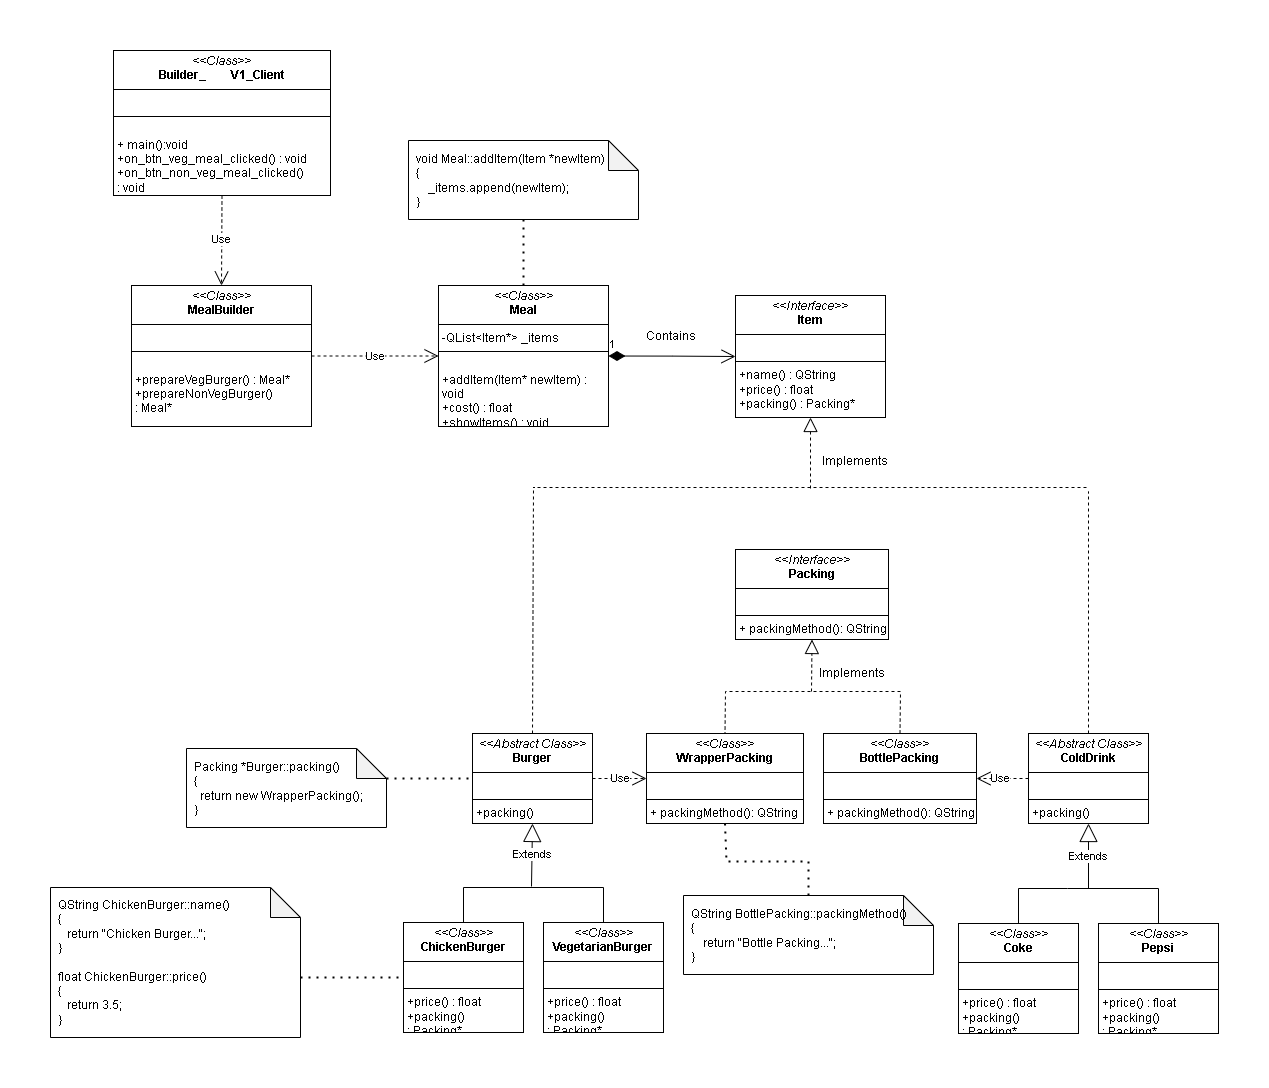

The diagram above was exported from draw.io. Its source (the exported page's mxGraphModel, read from the mxfile embedded in the PNG):
<mxGraphModel dx="5160" dy="3289" grid="1" gridSize="10" guides="1" tooltips="1" connect="1" arrows="1" fold="1" page="1" pageScale="1" pageWidth="1654" pageHeight="1169" math="0" shadow="0">
  <root>
    <mxCell id="0" />
    <mxCell id="1" parent="0" />
    <mxCell id="2" value="&lt;p style=&quot;margin:0px;margin-top:4px;text-align:center;&quot;&gt;&lt;i&gt;&amp;lt;&amp;lt;Interface&amp;gt;&amp;gt;&lt;/i&gt;&lt;br&gt;&lt;b&gt;Item&lt;/b&gt;&lt;/p&gt;&lt;hr size=&quot;1&quot; style=&quot;border-style:solid;&quot;&gt;&lt;p style=&quot;margin:0px;margin-left:4px;&quot;&gt;&lt;br&gt;&lt;/p&gt;&lt;hr size=&quot;1&quot; style=&quot;border-style:solid;&quot;&gt;&lt;p style=&quot;margin:0px;margin-left:4px;&quot;&gt;+name() :&lt;span style=&quot;background-color: initial;&quot;&gt;&amp;nbsp;QString&lt;/span&gt;&lt;/p&gt;&lt;p style=&quot;margin:0px;margin-left:4px;&quot;&gt;+price() : float&lt;/p&gt;&lt;p style=&quot;margin:0px;margin-left:4px;&quot;&gt;+packing() :&amp;nbsp;&lt;span style=&quot;background-color: initial;&quot;&gt;Packing*&lt;/span&gt;&lt;span style=&quot;background-color: initial;&quot;&gt;&amp;nbsp;&lt;/span&gt;&lt;/p&gt;" style="verticalAlign=top;align=left;overflow=fill;html=1;whiteSpace=wrap;" vertex="1" parent="1">
      <mxGeometry x="919" y="-836" width="150" height="122" as="geometry" />
    </mxCell>
    <mxCell id="3" value="&lt;p style=&quot;margin:0px;margin-top:4px;text-align:center;&quot;&gt;&lt;i&gt;&amp;lt;&amp;lt;Abstract Class&amp;gt;&amp;gt;&lt;/i&gt;&lt;br&gt;&lt;b&gt;ColdDrink&lt;/b&gt;&lt;/p&gt;&lt;hr size=&quot;1&quot; style=&quot;border-style:solid;&quot;&gt;&lt;p style=&quot;margin:0px;margin-left:4px;&quot;&gt;&lt;br&gt;&lt;/p&gt;&lt;hr size=&quot;1&quot; style=&quot;border-style:solid;&quot;&gt;&lt;p style=&quot;margin:0px;margin-left:4px;&quot;&gt;+packing() :&amp;nbsp;&lt;span style=&quot;background-color: initial;&quot;&gt;Packing*&lt;/span&gt;&lt;span style=&quot;background-color: initial;&quot;&gt;&amp;nbsp;&lt;/span&gt;&lt;br&gt;&lt;/p&gt;" style="verticalAlign=top;align=left;overflow=fill;html=1;whiteSpace=wrap;" vertex="1" parent="1">
      <mxGeometry x="1212" y="-398" width="120" height="90" as="geometry" />
    </mxCell>
    <mxCell id="4" value="&lt;p style=&quot;margin:0px;margin-top:4px;text-align:center;&quot;&gt;&lt;i&gt;&amp;lt;&amp;lt;Abstract Class&amp;gt;&amp;gt;&lt;/i&gt;&lt;br&gt;&lt;b&gt;Burger&lt;/b&gt;&lt;/p&gt;&lt;hr size=&quot;1&quot; style=&quot;border-style:solid;&quot;&gt;&lt;p style=&quot;margin:0px;margin-left:4px;&quot;&gt;&lt;br&gt;&lt;/p&gt;&lt;hr size=&quot;1&quot; style=&quot;border-style:solid;&quot;&gt;&lt;p style=&quot;margin:0px;margin-left:4px;&quot;&gt;+packing() :&amp;nbsp;&lt;span style=&quot;background-color: initial;&quot;&gt;Packing*&lt;/span&gt;&lt;span style=&quot;background-color: initial;&quot;&gt;&amp;nbsp;&lt;/span&gt;&lt;br&gt;&lt;/p&gt;" style="verticalAlign=top;align=left;overflow=fill;html=1;whiteSpace=wrap;" vertex="1" parent="1">
      <mxGeometry x="656" y="-398" width="120" height="90" as="geometry" />
    </mxCell>
    <mxCell id="5" value="" style="endArrow=block;dashed=1;endFill=0;endSize=12;html=1;rounded=0;entryX=0.5;entryY=1;entryDx=0;entryDy=0;" edge="1" target="2" parent="1">
      <mxGeometry width="160" relative="1" as="geometry">
        <mxPoint x="994" y="-643" as="sourcePoint" />
        <mxPoint x="997" y="-616" as="targetPoint" />
      </mxGeometry>
    </mxCell>
    <mxCell id="6" value="" style="endArrow=none;dashed=1;html=1;rounded=0;exitX=0.5;exitY=0;exitDx=0;exitDy=0;" edge="1" source="3" parent="1">
      <mxGeometry width="50" height="50" relative="1" as="geometry">
        <mxPoint x="1157" y="-511" as="sourcePoint" />
        <mxPoint x="1272" y="-640" as="targetPoint" />
        <Array as="points" />
      </mxGeometry>
    </mxCell>
    <mxCell id="7" value="" style="endArrow=none;dashed=1;html=1;rounded=0;exitX=0.5;exitY=0;exitDx=0;exitDy=0;" edge="1" source="4" parent="1">
      <mxGeometry width="50" height="50" relative="1" as="geometry">
        <mxPoint x="875.5999999999999" y="-511" as="sourcePoint" />
        <mxPoint x="717" y="-644" as="targetPoint" />
        <Array as="points" />
      </mxGeometry>
    </mxCell>
    <mxCell id="8" value="Implements" style="text;html=1;align=center;verticalAlign=middle;whiteSpace=wrap;rounded=0;" vertex="1" parent="1">
      <mxGeometry x="1009" y="-685.5" width="60" height="30" as="geometry" />
    </mxCell>
    <mxCell id="9" value="" style="endArrow=none;dashed=1;html=1;rounded=0;" edge="1" parent="1">
      <mxGeometry width="50" height="50" relative="1" as="geometry">
        <mxPoint x="1270" y="-644" as="sourcePoint" />
        <mxPoint x="717" y="-644" as="targetPoint" />
        <Array as="points" />
      </mxGeometry>
    </mxCell>
    <mxCell id="10" value="&lt;p style=&quot;margin:0px;margin-top:4px;text-align:center;&quot;&gt;&lt;i&gt;&amp;lt;&amp;lt;Class&amp;gt;&amp;gt;&lt;/i&gt;&lt;br&gt;&lt;b&gt;VegetarianBurger&lt;/b&gt;&lt;/p&gt;&lt;hr size=&quot;1&quot; style=&quot;border-style:solid;&quot;&gt;&lt;p style=&quot;margin:0px;margin-left:4px;&quot;&gt;&lt;br&gt;&lt;/p&gt;&lt;hr size=&quot;1&quot; style=&quot;border-style:solid;&quot;&gt;&lt;p style=&quot;margin: 0px 0px 0px 4px;&quot;&gt;+price() : float&lt;/p&gt;&lt;p style=&quot;margin: 0px 0px 0px 4px;&quot;&gt;+packing() :&amp;nbsp;&lt;span style=&quot;background-color: initial;&quot;&gt;Packing*&lt;/span&gt;&lt;span style=&quot;background-color: initial;&quot;&gt;&amp;nbsp;&lt;/span&gt;&lt;/p&gt;" style="verticalAlign=top;align=left;overflow=fill;html=1;whiteSpace=wrap;" vertex="1" parent="1">
      <mxGeometry x="727" y="-209" width="120" height="110" as="geometry" />
    </mxCell>
    <mxCell id="11" value="&lt;p style=&quot;margin:0px;margin-top:4px;text-align:center;&quot;&gt;&lt;i&gt;&amp;lt;&amp;lt;Class&amp;gt;&amp;gt;&lt;/i&gt;&lt;br&gt;&lt;b&gt;Pepsi&lt;/b&gt;&lt;/p&gt;&lt;hr size=&quot;1&quot; style=&quot;border-style:solid;&quot;&gt;&lt;p style=&quot;margin:0px;margin-left:4px;&quot;&gt;&lt;br&gt;&lt;/p&gt;&lt;hr size=&quot;1&quot; style=&quot;border-style:solid;&quot;&gt;&lt;p style=&quot;margin: 0px 0px 0px 4px;&quot;&gt;+price() : float&lt;/p&gt;&lt;p style=&quot;margin: 0px 0px 0px 4px;&quot;&gt;+packing() :&amp;nbsp;&lt;span style=&quot;background-color: initial;&quot;&gt;Packing*&lt;/span&gt;&lt;span style=&quot;background-color: initial;&quot;&gt;&amp;nbsp;&lt;/span&gt;&lt;/p&gt;" style="verticalAlign=top;align=left;overflow=fill;html=1;whiteSpace=wrap;" vertex="1" parent="1">
      <mxGeometry x="1282" y="-208" width="120" height="110" as="geometry" />
    </mxCell>
    <mxCell id="12" value="&lt;p style=&quot;margin:0px;margin-top:4px;text-align:center;&quot;&gt;&lt;i&gt;&amp;lt;&amp;lt;Class&amp;gt;&amp;gt;&lt;/i&gt;&lt;br&gt;&lt;b&gt;Coke&lt;/b&gt;&lt;/p&gt;&lt;hr size=&quot;1&quot; style=&quot;border-style:solid;&quot;&gt;&lt;p style=&quot;margin:0px;margin-left:4px;&quot;&gt;&lt;br&gt;&lt;/p&gt;&lt;hr size=&quot;1&quot; style=&quot;border-style:solid;&quot;&gt;&lt;p style=&quot;margin: 0px 0px 0px 4px;&quot;&gt;+price() : float&lt;/p&gt;&lt;p style=&quot;margin: 0px 0px 0px 4px;&quot;&gt;+packing() :&amp;nbsp;&lt;span style=&quot;background-color: initial;&quot;&gt;Packing*&lt;/span&gt;&lt;span style=&quot;background-color: initial;&quot;&gt;&amp;nbsp;&lt;/span&gt;&lt;/p&gt;" style="verticalAlign=top;align=left;overflow=fill;html=1;whiteSpace=wrap;" vertex="1" parent="1">
      <mxGeometry x="1142" y="-208" width="120" height="110" as="geometry" />
    </mxCell>
    <mxCell id="13" value="Extends" style="endArrow=block;endSize=16;endFill=0;html=1;rounded=0;entryX=0.5;entryY=1;entryDx=0;entryDy=0;" edge="1" target="4" parent="1">
      <mxGeometry width="160" relative="1" as="geometry">
        <mxPoint x="715" y="-245" as="sourcePoint" />
        <mxPoint x="850" y="-455" as="targetPoint" />
      </mxGeometry>
    </mxCell>
    <mxCell id="14" value="Extends" style="endArrow=block;endSize=16;endFill=0;html=1;rounded=0;entryX=0.5;entryY=1;entryDx=0;entryDy=0;" edge="1" target="3" parent="1">
      <mxGeometry width="160" relative="1" as="geometry">
        <mxPoint x="1272" y="-243" as="sourcePoint" />
        <mxPoint x="1262" y="-316" as="targetPoint" />
      </mxGeometry>
    </mxCell>
    <mxCell id="15" value="" style="endArrow=none;html=1;rounded=0;exitX=0.5;exitY=0;exitDx=0;exitDy=0;entryX=0.5;entryY=0;entryDx=0;entryDy=0;" edge="1" source="23" target="10" parent="1">
      <mxGeometry width="50" height="50" relative="1" as="geometry">
        <mxPoint x="650" y="-209" as="sourcePoint" />
        <mxPoint x="710" y="-245" as="targetPoint" />
        <Array as="points">
          <mxPoint x="647" y="-244" />
          <mxPoint x="787" y="-244" />
        </Array>
      </mxGeometry>
    </mxCell>
    <mxCell id="16" value="" style="endArrow=none;html=1;rounded=0;exitX=0.5;exitY=0;exitDx=0;exitDy=0;entryX=0.5;entryY=0;entryDx=0;entryDy=0;" edge="1" source="12" target="11" parent="1">
      <mxGeometry width="50" height="50" relative="1" as="geometry">
        <mxPoint x="1191" y="-163" as="sourcePoint" />
        <mxPoint x="1331" y="-163" as="targetPoint" />
        <Array as="points">
          <mxPoint x="1202" y="-243" />
          <mxPoint x="1251" y="-243" />
          <mxPoint x="1342" y="-243" />
        </Array>
      </mxGeometry>
    </mxCell>
    <mxCell id="17" value="&lt;p style=&quot;margin:0px;margin-top:4px;text-align:center;&quot;&gt;&lt;i&gt;&amp;lt;&amp;lt;Interface&amp;gt;&amp;gt;&lt;/i&gt;&lt;br&gt;&lt;b&gt;Packing&lt;/b&gt;&lt;/p&gt;&lt;hr size=&quot;1&quot; style=&quot;border-style:solid;&quot;&gt;&lt;p style=&quot;margin:0px;margin-left:4px;&quot;&gt;&lt;br&gt;&lt;/p&gt;&lt;hr size=&quot;1&quot; style=&quot;border-style:solid;&quot;&gt;&lt;p style=&quot;margin:0px;margin-left:4px;&quot;&gt;+ packingMethod(): QString&lt;br&gt;&lt;/p&gt;" style="verticalAlign=top;align=left;overflow=fill;html=1;whiteSpace=wrap;" vertex="1" parent="1">
      <mxGeometry x="919" y="-582" width="153" height="90" as="geometry" />
    </mxCell>
    <mxCell id="18" value="&lt;p style=&quot;margin:0px;margin-top:4px;text-align:center;&quot;&gt;&lt;i&gt;&amp;lt;&amp;lt;Class&amp;gt;&amp;gt;&lt;/i&gt;&lt;br&gt;&lt;b&gt;BottlePacking&lt;/b&gt;&lt;/p&gt;&lt;hr size=&quot;1&quot; style=&quot;border-style:solid;&quot;&gt;&lt;p style=&quot;margin:0px;margin-left:4px;&quot;&gt;&lt;br&gt;&lt;/p&gt;&lt;hr size=&quot;1&quot; style=&quot;border-style:solid;&quot;&gt;&lt;p style=&quot;margin:0px;margin-left:4px;&quot;&gt;+ packingMethod(): QString&lt;br&gt;&lt;/p&gt;" style="verticalAlign=top;align=left;overflow=fill;html=1;whiteSpace=wrap;" vertex="1" parent="1">
      <mxGeometry x="1007" y="-398" width="153" height="90" as="geometry" />
    </mxCell>
    <mxCell id="19" value="&lt;p style=&quot;margin:0px;margin-top:4px;text-align:center;&quot;&gt;&lt;i&gt;&amp;lt;&amp;lt;Class&amp;gt;&amp;gt;&lt;/i&gt;&lt;br&gt;&lt;b&gt;WrapperPacking&lt;/b&gt;&lt;/p&gt;&lt;hr size=&quot;1&quot; style=&quot;border-style:solid;&quot;&gt;&lt;p style=&quot;margin:0px;margin-left:4px;&quot;&gt;&lt;br&gt;&lt;/p&gt;&lt;hr size=&quot;1&quot; style=&quot;border-style:solid;&quot;&gt;&lt;p style=&quot;margin:0px;margin-left:4px;&quot;&gt;+ packingMethod(): QString&lt;br&gt;&lt;/p&gt;" style="verticalAlign=top;align=left;overflow=fill;html=1;whiteSpace=wrap;" vertex="1" parent="1">
      <mxGeometry x="830" y="-398" width="157" height="90" as="geometry" />
    </mxCell>
    <mxCell id="20" value="" style="endArrow=block;dashed=1;endFill=0;endSize=12;html=1;rounded=0;entryX=0.5;entryY=1;entryDx=0;entryDy=0;" edge="1" target="17" parent="1">
      <mxGeometry width="160" relative="1" as="geometry">
        <mxPoint x="995" y="-440" as="sourcePoint" />
        <mxPoint x="1065" y="-408" as="targetPoint" />
      </mxGeometry>
    </mxCell>
    <mxCell id="21" value="" style="endArrow=none;dashed=1;html=1;rounded=0;exitX=0.5;exitY=0;exitDx=0;exitDy=0;entryX=0.5;entryY=0;entryDx=0;entryDy=0;" edge="1" source="18" target="19" parent="1">
      <mxGeometry width="50" height="50" relative="1" as="geometry">
        <mxPoint x="1066.6" y="-378" as="sourcePoint" />
        <mxPoint x="1084" y="-438" as="targetPoint" />
        <Array as="points">
          <mxPoint x="1084" y="-440" />
          <mxPoint x="909" y="-440" />
        </Array>
      </mxGeometry>
    </mxCell>
    <mxCell id="22" value="Implements" style="text;html=1;align=center;verticalAlign=middle;whiteSpace=wrap;rounded=0;" vertex="1" parent="1">
      <mxGeometry x="1006" y="-473" width="60" height="30" as="geometry" />
    </mxCell>
    <mxCell id="23" value="&lt;p style=&quot;margin:0px;margin-top:4px;text-align:center;&quot;&gt;&lt;i&gt;&amp;lt;&amp;lt;Class&amp;gt;&amp;gt;&lt;/i&gt;&lt;br&gt;&lt;b&gt;ChickenBurger&lt;/b&gt;&lt;/p&gt;&lt;hr size=&quot;1&quot; style=&quot;border-style:solid;&quot;&gt;&lt;p style=&quot;margin:0px;margin-left:4px;&quot;&gt;&lt;br&gt;&lt;/p&gt;&lt;hr size=&quot;1&quot; style=&quot;border-style:solid;&quot;&gt;&lt;p style=&quot;margin: 0px 0px 0px 4px;&quot;&gt;+price() : float&lt;/p&gt;&lt;p style=&quot;margin: 0px 0px 0px 4px;&quot;&gt;+packing() :&amp;nbsp;&lt;span style=&quot;background-color: initial;&quot;&gt;Packing*&lt;/span&gt;&lt;span style=&quot;background-color: initial;&quot;&gt;&amp;nbsp;&lt;/span&gt;&lt;/p&gt;" style="verticalAlign=top;align=left;overflow=fill;html=1;whiteSpace=wrap;" vertex="1" parent="1">
      <mxGeometry x="587" y="-209" width="120" height="110" as="geometry" />
    </mxCell>
    <mxCell id="24" value="Use" style="endArrow=open;endSize=12;dashed=1;html=1;rounded=0;entryX=0;entryY=0.5;entryDx=0;entryDy=0;exitX=1;exitY=0.5;exitDx=0;exitDy=0;" edge="1" source="4" target="19" parent="1">
      <mxGeometry width="160" relative="1" as="geometry">
        <mxPoint x="657" y="-374" as="sourcePoint" />
        <mxPoint x="817" y="-374" as="targetPoint" />
      </mxGeometry>
    </mxCell>
    <mxCell id="25" value="Use" style="endArrow=open;endSize=12;dashed=1;html=1;rounded=0;entryX=1;entryY=0.5;entryDx=0;entryDy=0;exitX=0;exitY=0.5;exitDx=0;exitDy=0;" edge="1" source="3" target="18" parent="1">
      <mxGeometry width="160" relative="1" as="geometry">
        <mxPoint x="647" y="-374" as="sourcePoint" />
        <mxPoint x="1150" y="-353" as="targetPoint" />
      </mxGeometry>
    </mxCell>
    <mxCell id="26" value="&lt;p style=&quot;margin:0px;margin-top:4px;text-align:center;&quot;&gt;&lt;i&gt;&amp;lt;&amp;lt;Class&amp;gt;&amp;gt;&lt;/i&gt;&lt;br&gt;&lt;b&gt;Meal&lt;/b&gt;&lt;/p&gt;&lt;hr size=&quot;1&quot; style=&quot;border-style:solid;&quot;&gt;&lt;p style=&quot;margin:0px;margin-left:4px;&quot;&gt;-QList&amp;lt;Item*&amp;gt; _items&lt;br&gt;&lt;/p&gt;&lt;hr size=&quot;1&quot; style=&quot;border-style:solid;&quot;&gt;&lt;p style=&quot;margin:0px;margin-left:4px;&quot;&gt;&lt;br&gt;&lt;/p&gt;&lt;p style=&quot;margin:0px;margin-left:4px;&quot;&gt;+addItem(Item* newItem) : void&lt;/p&gt;&lt;p style=&quot;margin:0px;margin-left:4px;&quot;&gt;+cost() : float&lt;/p&gt;&lt;p style=&quot;margin:0px;margin-left:4px;&quot;&gt;+showItems() : void&lt;/p&gt;" style="verticalAlign=top;align=left;overflow=fill;html=1;whiteSpace=wrap;" vertex="1" parent="1">
      <mxGeometry x="622" y="-846" width="170" height="141" as="geometry" />
    </mxCell>
    <mxCell id="27" value="1" style="endArrow=open;html=1;endSize=12;startArrow=diamondThin;startSize=14;startFill=1;edgeStyle=orthogonalEdgeStyle;align=left;verticalAlign=bottom;rounded=0;exitX=1;exitY=0.5;exitDx=0;exitDy=0;entryX=0;entryY=0.5;entryDx=0;entryDy=0;" edge="1" source="26" target="2" parent="1">
      <mxGeometry x="-1" y="3" relative="1" as="geometry">
        <mxPoint x="508" y="-720" as="sourcePoint" />
        <mxPoint x="668" y="-720" as="targetPoint" />
      </mxGeometry>
    </mxCell>
    <mxCell id="28" value="Contains" style="text;html=1;align=center;verticalAlign=middle;whiteSpace=wrap;rounded=0;" vertex="1" parent="1">
      <mxGeometry x="825" y="-810" width="60" height="30" as="geometry" />
    </mxCell>
    <mxCell id="29" value="&lt;p style=&quot;margin:0px;margin-top:4px;text-align:center;&quot;&gt;&lt;i&gt;&amp;lt;&amp;lt;Class&amp;gt;&amp;gt;&lt;/i&gt;&lt;br&gt;&lt;b&gt;MealBuilder&lt;/b&gt;&lt;/p&gt;&lt;hr size=&quot;1&quot; style=&quot;border-style:solid;&quot;&gt;&lt;p style=&quot;margin:0px;margin-left:4px;&quot;&gt;&lt;br&gt;&lt;/p&gt;&lt;hr size=&quot;1&quot; style=&quot;border-style:solid;&quot;&gt;&lt;p style=&quot;margin:0px;margin-left:4px;&quot;&gt;&lt;br&gt;&lt;/p&gt;&lt;p style=&quot;margin:0px;margin-left:4px;&quot;&gt;+prepareVegBurger() :&amp;nbsp;&lt;span style=&quot;background-color: initial;&quot;&gt;Meal*&lt;/span&gt;&lt;span style=&quot;background-color: initial;&quot;&gt;&amp;nbsp;&lt;/span&gt;&lt;/p&gt;&lt;p style=&quot;margin:0px;margin-left:4px;&quot;&gt;+prepareNonVegBurger() :&amp;nbsp;&lt;span style=&quot;background-color: initial;&quot;&gt;Meal*&lt;/span&gt;&lt;/p&gt;" style="verticalAlign=top;align=left;overflow=fill;html=1;whiteSpace=wrap;" vertex="1" parent="1">
      <mxGeometry x="315" y="-846" width="180" height="141" as="geometry" />
    </mxCell>
    <mxCell id="30" value="Use" style="endArrow=open;endSize=12;dashed=1;html=1;rounded=0;entryX=0;entryY=0.5;entryDx=0;entryDy=0;exitX=1;exitY=0.5;exitDx=0;exitDy=0;" edge="1" source="29" target="26" parent="1">
      <mxGeometry width="160" relative="1" as="geometry">
        <mxPoint x="713" y="-710" as="sourcePoint" />
        <mxPoint x="873" y="-710" as="targetPoint" />
      </mxGeometry>
    </mxCell>
    <mxCell id="31" value="&lt;p style=&quot;margin:0px;margin-top:4px;text-align:center;&quot;&gt;&lt;i&gt;&amp;lt;&amp;lt;Class&amp;gt;&amp;gt;&lt;/i&gt;&lt;br&gt;&lt;b&gt;Builder_&lt;span style=&quot;white-space: pre;&quot;&gt;&#09;&lt;/span&gt;V1_Client&lt;/b&gt;&lt;/p&gt;&lt;hr size=&quot;1&quot; style=&quot;border-style:solid;&quot;&gt;&lt;p style=&quot;margin:0px;margin-left:4px;&quot;&gt;&lt;br&gt;&lt;/p&gt;&lt;hr size=&quot;1&quot; style=&quot;border-style:solid;&quot;&gt;&lt;p style=&quot;margin:0px;margin-left:4px;&quot;&gt;&lt;br&gt;&lt;/p&gt;&lt;p style=&quot;margin:0px;margin-left:4px;&quot;&gt;+ main():void&lt;/p&gt;&lt;p style=&quot;margin:0px;margin-left:4px;&quot;&gt;+on_btn_veg_meal_clicked() :&amp;nbsp;&lt;span style=&quot;background-color: initial;&quot;&gt;void&lt;/span&gt;&lt;span style=&quot;background-color: initial;&quot;&gt;&amp;nbsp;&lt;/span&gt;&lt;/p&gt;&lt;p style=&quot;margin:0px;margin-left:4px;&quot;&gt;+on_btn_non_veg_meal_clicked() :&amp;nbsp;&lt;span style=&quot;background-color: initial;&quot;&gt;void&lt;/span&gt;&lt;/p&gt;" style="verticalAlign=top;align=left;overflow=fill;html=1;whiteSpace=wrap;" vertex="1" parent="1">
      <mxGeometry x="297" y="-1081" width="217" height="145" as="geometry" />
    </mxCell>
    <mxCell id="32" value="Use" style="endArrow=open;endSize=12;dashed=1;html=1;rounded=0;entryX=0.5;entryY=0;entryDx=0;entryDy=0;exitX=0.5;exitY=1;exitDx=0;exitDy=0;" edge="1" source="31" target="29" parent="1">
      <mxGeometry width="160" relative="1" as="geometry">
        <mxPoint x="477" y="-919.5" as="sourcePoint" />
        <mxPoint x="658" y="-919.5" as="targetPoint" />
      </mxGeometry>
    </mxCell>
    <mxCell id="33" value="&lt;div&gt;&amp;nbsp; QString BottlePacking::packingMethod()&lt;/div&gt;&lt;div&gt;&amp;nbsp; {&lt;/div&gt;&lt;div&gt;&amp;nbsp; &amp;nbsp; &amp;nbsp; return &quot;Bottle Packing...&quot;;&lt;/div&gt;&lt;div style=&quot;&quot;&gt;&amp;nbsp; }&lt;/div&gt;" style="shape=note;whiteSpace=wrap;html=1;backgroundOutline=1;darkOpacity=0.05;align=left;" vertex="1" parent="1">
      <mxGeometry x="867" y="-236" width="250" height="79" as="geometry" />
    </mxCell>
    <mxCell id="34" value="" style="endArrow=none;dashed=1;html=1;dashPattern=1 3;strokeWidth=2;rounded=0;exitX=0.5;exitY=0;exitDx=0;exitDy=0;exitPerimeter=0;entryX=0.5;entryY=1;entryDx=0;entryDy=0;" edge="1" source="33" target="19" parent="1">
      <mxGeometry width="50" height="50" relative="1" as="geometry">
        <mxPoint x="800" y="-300" as="sourcePoint" />
        <mxPoint x="850" y="-350" as="targetPoint" />
        <Array as="points">
          <mxPoint x="992" y="-270" />
          <mxPoint x="910" y="-270" />
        </Array>
      </mxGeometry>
    </mxCell>
    <mxCell id="35" value="&lt;div&gt;&amp;nbsp;&amp;nbsp;&lt;span style=&quot;background-color: initial;&quot;&gt;QString ChickenBurger::name()&lt;/span&gt;&lt;/div&gt;&lt;div&gt;&amp;nbsp; {&lt;/div&gt;&lt;div&gt;&amp;nbsp; &amp;nbsp; &amp;nbsp;return &quot;Chicken Burger...&quot;;&lt;/div&gt;&lt;div&gt;&amp;nbsp; }&lt;/div&gt;&lt;div&gt;&lt;br&gt;&lt;/div&gt;&lt;div&gt;&amp;nbsp; float ChickenBurger::price()&lt;/div&gt;&lt;div&gt;&amp;nbsp; {&lt;/div&gt;&lt;div&gt;&amp;nbsp; &amp;nbsp; &amp;nbsp;return 3.5;&lt;/div&gt;&lt;div&gt;&amp;nbsp; }&lt;/div&gt;" style="shape=note;whiteSpace=wrap;html=1;backgroundOutline=1;darkOpacity=0.05;align=left;" vertex="1" parent="1">
      <mxGeometry x="234" y="-244" width="250" height="150" as="geometry" />
    </mxCell>
    <mxCell id="36" value="" style="endArrow=none;dashed=1;html=1;dashPattern=1 3;strokeWidth=2;rounded=0;exitX=0;exitY=0;exitDx=250;exitDy=90;exitPerimeter=0;entryX=0;entryY=0.5;entryDx=0;entryDy=0;" edge="1" source="35" target="23" parent="1">
      <mxGeometry width="50" height="50" relative="1" as="geometry">
        <mxPoint x="495" y="-219" as="sourcePoint" />
        <mxPoint x="412" y="-350" as="targetPoint" />
        <Array as="points" />
      </mxGeometry>
    </mxCell>
    <mxCell id="37" value="&lt;div&gt;&lt;span style=&quot;background-color: initial;&quot;&gt;&amp;nbsp;&amp;nbsp;&lt;/span&gt;&lt;span style=&quot;background-color: initial;&quot;&gt;Packing *Burger::packing()&lt;/span&gt;&lt;/div&gt;&lt;div&gt;&amp;nbsp; {&lt;/div&gt;&lt;div&gt;&amp;nbsp; &amp;nbsp; return new WrapperPacking();&lt;/div&gt;&lt;div&gt;&amp;nbsp; }&lt;/div&gt;" style="shape=note;whiteSpace=wrap;html=1;backgroundOutline=1;darkOpacity=0.05;align=left;" vertex="1" parent="1">
      <mxGeometry x="370" y="-383" width="200" height="79" as="geometry" />
    </mxCell>
    <mxCell id="38" value="" style="endArrow=none;dashed=1;html=1;dashPattern=1 3;strokeWidth=2;rounded=0;exitX=0;exitY=0;exitDx=200;exitDy=30;exitPerimeter=0;entryX=0;entryY=0.5;entryDx=0;entryDy=0;" edge="1" source="37" target="4" parent="1">
      <mxGeometry width="50" height="50" relative="1" as="geometry">
        <mxPoint x="390" y="-358" as="sourcePoint" />
        <mxPoint x="537" y="-360" as="targetPoint" />
        <Array as="points" />
      </mxGeometry>
    </mxCell>
    <mxCell id="39" value="&lt;div&gt;&amp;nbsp; void Meal::addItem(Item *newItem)&lt;/div&gt;&lt;div&gt;&amp;nbsp; {&lt;/div&gt;&lt;div&gt;&amp;nbsp; &amp;nbsp; &amp;nbsp; _items.append(newItem);&lt;/div&gt;&lt;div&gt;&amp;nbsp; }&lt;/div&gt;" style="shape=note;whiteSpace=wrap;html=1;backgroundOutline=1;darkOpacity=0.05;align=left;" vertex="1" parent="1">
      <mxGeometry x="592" y="-991" width="230" height="79" as="geometry" />
    </mxCell>
    <mxCell id="40" value="" style="endArrow=none;dashed=1;html=1;dashPattern=1 3;strokeWidth=2;rounded=0;exitX=0.5;exitY=1;exitDx=0;exitDy=0;exitPerimeter=0;entryX=0.5;entryY=0;entryDx=0;entryDy=0;" edge="1" source="39" target="26" parent="1">
      <mxGeometry width="50" height="50" relative="1" as="geometry">
        <mxPoint x="380" y="-565" as="sourcePoint" />
        <mxPoint x="646" y="-560" as="targetPoint" />
        <Array as="points" />
      </mxGeometry>
    </mxCell>
  </root>
</mxGraphModel>